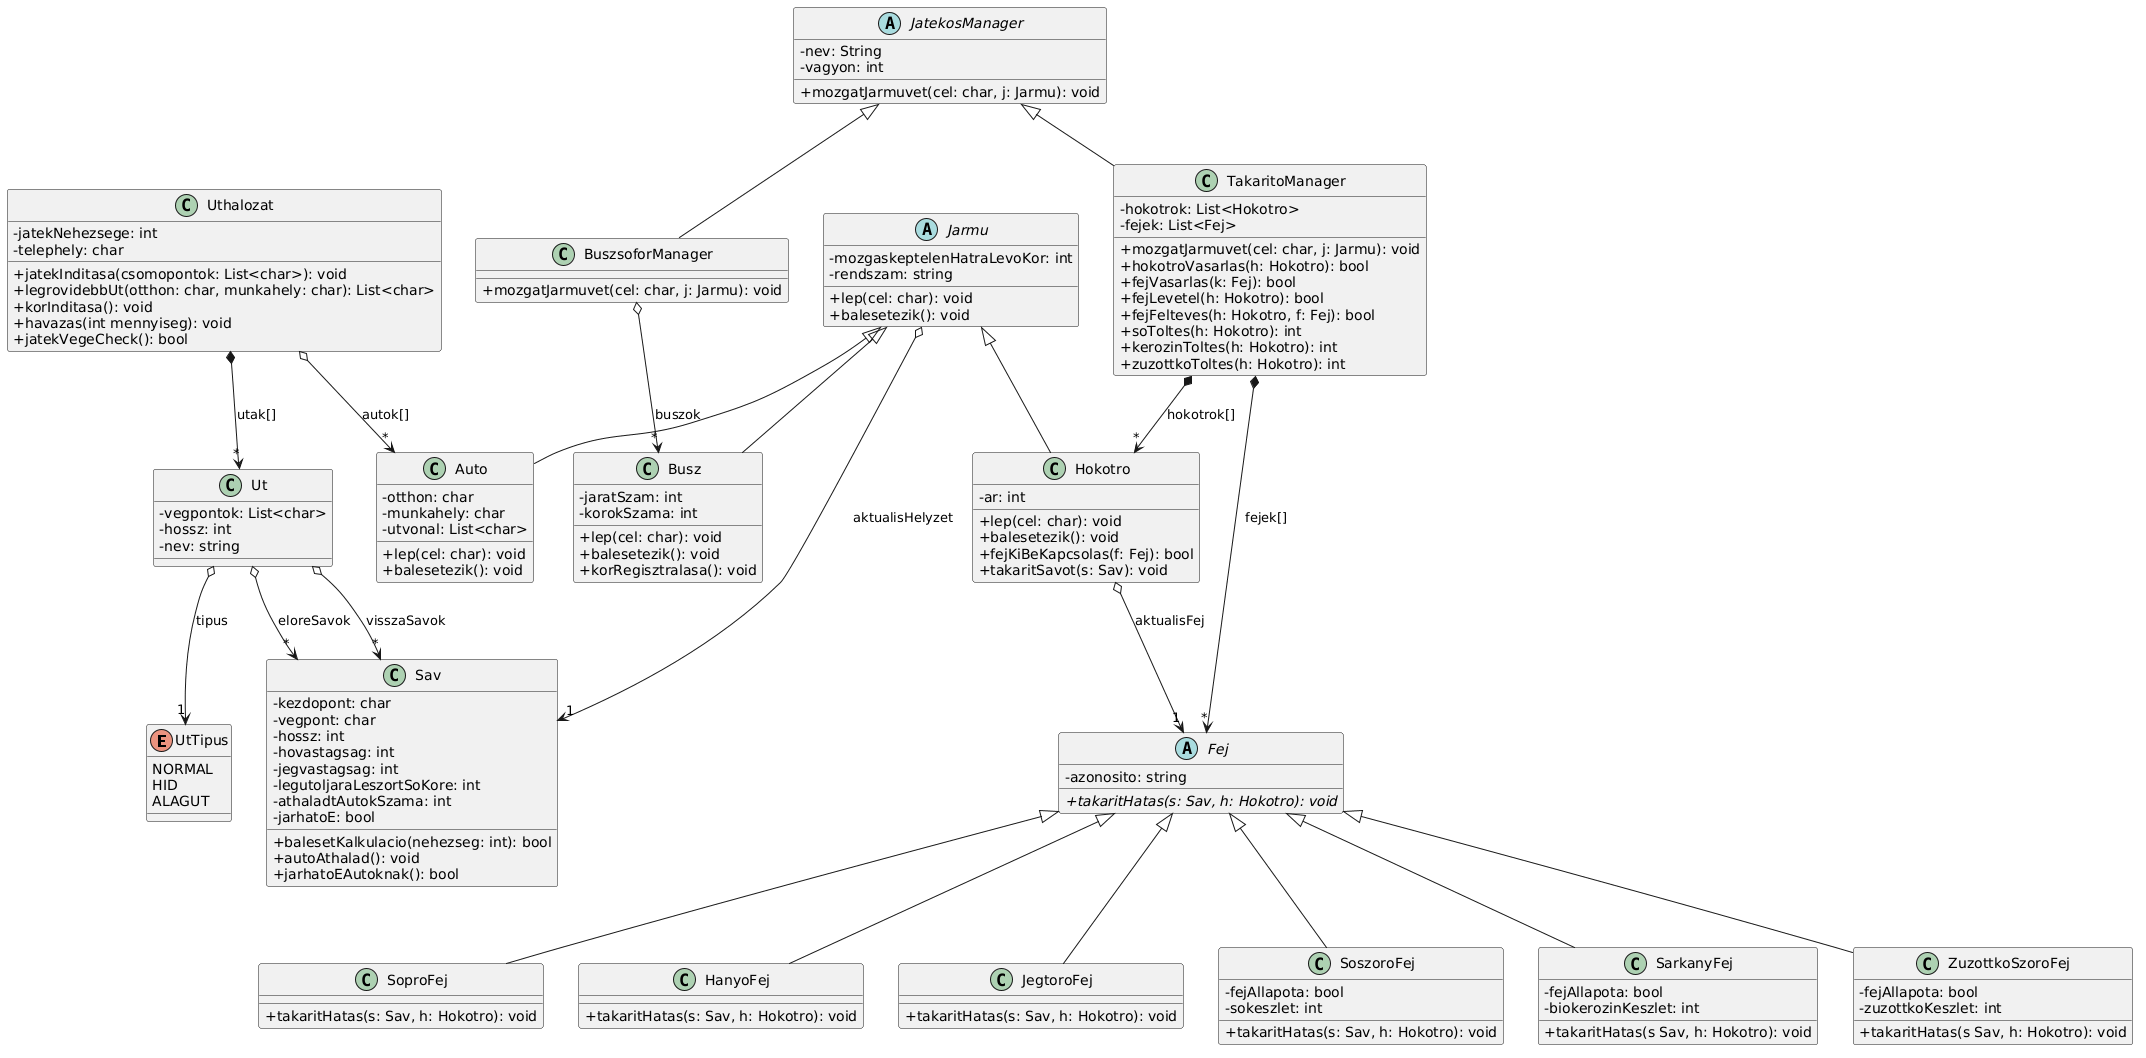

The diagram above was rendered by PlantUML. Its source (embedded in the PNG):
@startuml
skinparam classAttributeIconSize 0

enum UtTipus {
  NORMAL
  HID
  ALAGUT
}

class Uthalozat {
  -jatekNehezsege: int
  -telephely: char
  +jatekInditasa(csomopontok: List<char>): void
  +legrovidebbUt(otthon: char, munkahely: char): List<char>
  +korInditasa(): void
  +havazas(int mennyiseg): void
  +jatekVegeCheck(): bool
}

class Ut {
  -vegpontok: List<char>
  -hossz: int
  -nev: string
}

class Sav {
  -kezdopont: char
  -vegpont: char
  -hossz: int
  -hovastagsag: int
  -jegvastagsag: int
  -legutoljaraLeszortSoKore: int
  -athaladtAutokSzama: int
  -jarhatoE: bool
  +balesetKalkulacio(nehezseg: int): bool
  +autoAthalad(): void
  +jarhatoEAutoknak(): bool
}

abstract class Jarmu {
  -mozgaskeptelenHatraLevoKor: int
  -rendszam: string
  +lep(cel: char): void
  +balesetezik(): void
}

class Auto {
  -otthon: char
  -munkahely: char
  -utvonal: List<char>
  +lep(cel: char): void
  +balesetezik(): void
}

class Busz {
  -jaratSzam: int
  -korokSzama: int
  +lep(cel: char): void
  +balesetezik(): void
  +korRegisztralasa(): void
}

class Hokotro {
  -ar: int
  +lep(cel: char): void
  +balesetezik(): void
  +fejKiBeKapcsolas(f: Fej): bool
  +takaritSavot(s: Sav): void
}

abstract class Fej {
  -azonosito: string
  {abstract}+takaritHatas(s: Sav, h: Hokotro): void
}

class SoproFej {
  +takaritHatas(s: Sav, h: Hokotro): void
}

class HanyoFej {
  +takaritHatas(s: Sav, h: Hokotro): void
}

class JegtoroFej {
  +takaritHatas(s: Sav, h: Hokotro): void
}

class SoszoroFej {
  -fejAllapota: bool
  -sokeszlet: int
  +takaritHatas(s: Sav, h: Hokotro): void
}

class SarkanyFej {
  -fejAllapota: bool
  -biokerozinKeszlet: int
  +takaritHatas(s Sav, h: Hokotro): void
}

class ZuzottkoSzoroFej {
  -fejAllapota: bool
  -zuzottkoKeszlet: int
  +takaritHatas(s Sav, h: Hokotro): void
}

abstract class JatekosManager {
  -nev: String
  -vagyon: int
  +mozgatJarmuvet(cel: char, j: Jarmu): void
}

class TakaritoManager {
  -hokotrok: List<Hokotro>
  -fejek: List<Fej>
  +mozgatJarmuvet(cel: char, j: Jarmu): void
  +hokotroVasarlas(h: Hokotro): bool
  +fejVasarlas(k: Fej): bool
  +fejLevetel(h: Hokotro): bool
  +fejFelteves(h: Hokotro, f: Fej): bool
  +soToltes(h: Hokotro): int
  +kerozinToltes(h: Hokotro): int
  +zuzottkoToltes(h: Hokotro): int
}

class BuszsoforManager {
  +mozgatJarmuvet(cel: char, j: Jarmu): void
}

'Öröklődések
Jarmu <|-- Auto
Jarmu <|-- Busz
Jarmu <|-- Hokotro

Fej <|-- SoproFej
Fej <|-- HanyoFej
Fej <|-- JegtoroFej
Fej <|-- SoszoroFej
Fej <|-- SarkanyFej
Fej <|-- ZuzottkoSzoroFej

JatekosManager <|-- TakaritoManager
JatekosManager <|-- BuszsoforManager

'Kapcsolatok
Uthalozat *--> "*" Ut: utak[]
Uthalozat o--> "*" Auto: autok[]

Ut o--> "*" Sav: eloreSavok
Ut o--> "*" Sav: visszaSavok
Ut o--> "1" UtTipus: tipus

BuszsoforManager o--> "*" Busz: buszok

Hokotro o--> "1" Fej: aktualisFej

TakaritoManager *--> "*" Hokotro: hokotrok[]
TakaritoManager *--> "*" Fej: fejek[]

Jarmu o--> "1" Sav: aktualisHelyzet
@enduml